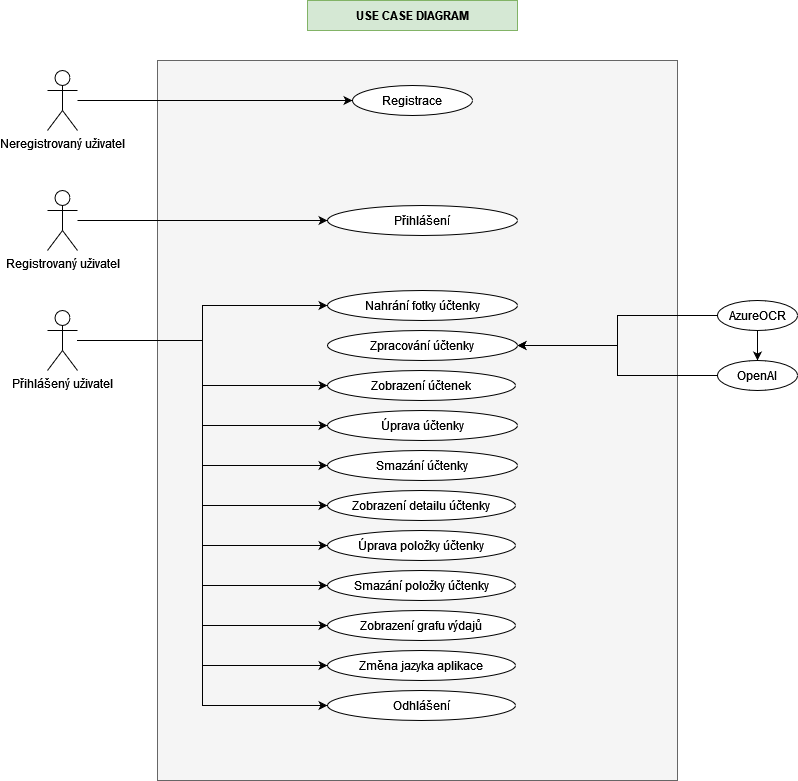

The diagram above was exported from draw.io. Its source (the exported page's mxGraphModel, read from the mxfile embedded in the PNG):
<mxGraphModel dx="1434" dy="774" grid="1" gridSize="10" guides="1" tooltips="1" connect="1" arrows="1" fold="1" page="1" pageScale="1" pageWidth="850" pageHeight="1100" math="0" shadow="0">
  <root>
    <mxCell id="0" />
    <mxCell id="1" parent="0" />
    <mxCell id="bLT1GOkX8yQKAqGvZ9yk-40" value="" style="rounded=0;whiteSpace=wrap;html=1;labelBackgroundColor=#D5E8D4;fillColor=#f5f5f5;strokeColor=#666666;fontColor=#333333;" vertex="1" parent="1">
      <mxGeometry x="160" y="70" width="520" height="720" as="geometry" />
    </mxCell>
    <mxCell id="bLT1GOkX8yQKAqGvZ9yk-11" style="edgeStyle=orthogonalEdgeStyle;rounded=0;orthogonalLoop=1;jettySize=auto;html=1;entryX=0;entryY=0.5;entryDx=0;entryDy=0;" edge="1" parent="1" source="bLT1GOkX8yQKAqGvZ9yk-1" target="bLT1GOkX8yQKAqGvZ9yk-9">
      <mxGeometry relative="1" as="geometry" />
    </mxCell>
    <mxCell id="bLT1GOkX8yQKAqGvZ9yk-1" value="Neregistrovaný uživatel" style="shape=umlActor;verticalLabelPosition=bottom;verticalAlign=top;html=1;outlineConnect=0;" vertex="1" parent="1">
      <mxGeometry x="50" y="80" width="30" height="60" as="geometry" />
    </mxCell>
    <mxCell id="bLT1GOkX8yQKAqGvZ9yk-2" value="&lt;b style=&quot;background-color: rgb(213, 232, 212);&quot;&gt;USE CASE DIAGRAM&lt;/b&gt;" style="text;html=1;align=center;verticalAlign=middle;whiteSpace=wrap;rounded=0;fillColor=#d5e8d4;strokeColor=#82b366;" vertex="1" parent="1">
      <mxGeometry x="310" y="10" width="210" height="30" as="geometry" />
    </mxCell>
    <mxCell id="bLT1GOkX8yQKAqGvZ9yk-23" style="edgeStyle=orthogonalEdgeStyle;rounded=0;orthogonalLoop=1;jettySize=auto;html=1;" edge="1" parent="1" source="bLT1GOkX8yQKAqGvZ9yk-3" target="bLT1GOkX8yQKAqGvZ9yk-13">
      <mxGeometry relative="1" as="geometry" />
    </mxCell>
    <mxCell id="bLT1GOkX8yQKAqGvZ9yk-3" value="Registrovaný uživatel" style="shape=umlActor;verticalLabelPosition=bottom;verticalAlign=top;html=1;outlineConnect=0;" vertex="1" parent="1">
      <mxGeometry x="50" y="200" width="30" height="60" as="geometry" />
    </mxCell>
    <mxCell id="bLT1GOkX8yQKAqGvZ9yk-24" style="edgeStyle=orthogonalEdgeStyle;rounded=0;orthogonalLoop=1;jettySize=auto;html=1;entryX=0;entryY=0.5;entryDx=0;entryDy=0;" edge="1" parent="1" source="bLT1GOkX8yQKAqGvZ9yk-4" target="bLT1GOkX8yQKAqGvZ9yk-14">
      <mxGeometry relative="1" as="geometry" />
    </mxCell>
    <mxCell id="bLT1GOkX8yQKAqGvZ9yk-26" style="edgeStyle=orthogonalEdgeStyle;rounded=0;orthogonalLoop=1;jettySize=auto;html=1;entryX=0;entryY=0.5;entryDx=0;entryDy=0;" edge="1" parent="1" source="bLT1GOkX8yQKAqGvZ9yk-4" target="bLT1GOkX8yQKAqGvZ9yk-16">
      <mxGeometry relative="1" as="geometry" />
    </mxCell>
    <mxCell id="bLT1GOkX8yQKAqGvZ9yk-27" style="edgeStyle=orthogonalEdgeStyle;rounded=0;orthogonalLoop=1;jettySize=auto;html=1;entryX=0;entryY=0.5;entryDx=0;entryDy=0;" edge="1" parent="1" source="bLT1GOkX8yQKAqGvZ9yk-4" target="bLT1GOkX8yQKAqGvZ9yk-17">
      <mxGeometry relative="1" as="geometry" />
    </mxCell>
    <mxCell id="bLT1GOkX8yQKAqGvZ9yk-28" style="edgeStyle=orthogonalEdgeStyle;rounded=0;orthogonalLoop=1;jettySize=auto;html=1;entryX=0;entryY=0.5;entryDx=0;entryDy=0;" edge="1" parent="1" source="bLT1GOkX8yQKAqGvZ9yk-4" target="bLT1GOkX8yQKAqGvZ9yk-18">
      <mxGeometry relative="1" as="geometry" />
    </mxCell>
    <mxCell id="bLT1GOkX8yQKAqGvZ9yk-29" style="edgeStyle=orthogonalEdgeStyle;rounded=0;orthogonalLoop=1;jettySize=auto;html=1;entryX=0;entryY=0.5;entryDx=0;entryDy=0;" edge="1" parent="1" source="bLT1GOkX8yQKAqGvZ9yk-4" target="bLT1GOkX8yQKAqGvZ9yk-20">
      <mxGeometry relative="1" as="geometry" />
    </mxCell>
    <mxCell id="bLT1GOkX8yQKAqGvZ9yk-30" style="edgeStyle=orthogonalEdgeStyle;rounded=0;orthogonalLoop=1;jettySize=auto;html=1;entryX=0;entryY=0.5;entryDx=0;entryDy=0;" edge="1" parent="1" source="bLT1GOkX8yQKAqGvZ9yk-4" target="bLT1GOkX8yQKAqGvZ9yk-19">
      <mxGeometry relative="1" as="geometry" />
    </mxCell>
    <mxCell id="bLT1GOkX8yQKAqGvZ9yk-31" style="edgeStyle=orthogonalEdgeStyle;rounded=0;orthogonalLoop=1;jettySize=auto;html=1;entryX=0;entryY=0.5;entryDx=0;entryDy=0;" edge="1" parent="1" source="bLT1GOkX8yQKAqGvZ9yk-4" target="bLT1GOkX8yQKAqGvZ9yk-21">
      <mxGeometry relative="1" as="geometry" />
    </mxCell>
    <mxCell id="bLT1GOkX8yQKAqGvZ9yk-37" style="edgeStyle=orthogonalEdgeStyle;rounded=0;orthogonalLoop=1;jettySize=auto;html=1;entryX=0;entryY=0.5;entryDx=0;entryDy=0;" edge="1" parent="1" source="bLT1GOkX8yQKAqGvZ9yk-4" target="bLT1GOkX8yQKAqGvZ9yk-35">
      <mxGeometry relative="1" as="geometry" />
    </mxCell>
    <mxCell id="bLT1GOkX8yQKAqGvZ9yk-38" style="edgeStyle=orthogonalEdgeStyle;rounded=0;orthogonalLoop=1;jettySize=auto;html=1;entryX=0;entryY=0.5;entryDx=0;entryDy=0;" edge="1" parent="1" source="bLT1GOkX8yQKAqGvZ9yk-4" target="bLT1GOkX8yQKAqGvZ9yk-34">
      <mxGeometry relative="1" as="geometry" />
    </mxCell>
    <mxCell id="bLT1GOkX8yQKAqGvZ9yk-39" style="edgeStyle=orthogonalEdgeStyle;rounded=0;orthogonalLoop=1;jettySize=auto;html=1;entryX=0;entryY=0.5;entryDx=0;entryDy=0;" edge="1" parent="1" source="bLT1GOkX8yQKAqGvZ9yk-4" target="bLT1GOkX8yQKAqGvZ9yk-36">
      <mxGeometry relative="1" as="geometry" />
    </mxCell>
    <mxCell id="bLT1GOkX8yQKAqGvZ9yk-4" value="Přihlášený uživatel" style="shape=umlActor;verticalLabelPosition=bottom;verticalAlign=top;html=1;outlineConnect=0;" vertex="1" parent="1">
      <mxGeometry x="50" y="320" width="30" height="60" as="geometry" />
    </mxCell>
    <mxCell id="bLT1GOkX8yQKAqGvZ9yk-32" style="edgeStyle=orthogonalEdgeStyle;rounded=0;orthogonalLoop=1;jettySize=auto;html=1;exitX=0;exitY=0.5;exitDx=0;exitDy=0;entryX=1;entryY=0.5;entryDx=0;entryDy=0;" edge="1" parent="1" source="bLT1GOkX8yQKAqGvZ9yk-7" target="bLT1GOkX8yQKAqGvZ9yk-15">
      <mxGeometry relative="1" as="geometry" />
    </mxCell>
    <mxCell id="bLT1GOkX8yQKAqGvZ9yk-42" style="edgeStyle=orthogonalEdgeStyle;rounded=0;orthogonalLoop=1;jettySize=auto;html=1;exitX=0.5;exitY=1;exitDx=0;exitDy=0;entryX=0.5;entryY=0;entryDx=0;entryDy=0;" edge="1" parent="1" source="bLT1GOkX8yQKAqGvZ9yk-7" target="bLT1GOkX8yQKAqGvZ9yk-8">
      <mxGeometry relative="1" as="geometry" />
    </mxCell>
    <mxCell id="bLT1GOkX8yQKAqGvZ9yk-7" value="AzureOCR" style="ellipse;whiteSpace=wrap;html=1;" vertex="1" parent="1">
      <mxGeometry x="720" y="310" width="80" height="30" as="geometry" />
    </mxCell>
    <mxCell id="bLT1GOkX8yQKAqGvZ9yk-33" style="edgeStyle=orthogonalEdgeStyle;rounded=0;orthogonalLoop=1;jettySize=auto;html=1;entryX=1;entryY=0.5;entryDx=0;entryDy=0;" edge="1" parent="1" source="bLT1GOkX8yQKAqGvZ9yk-8" target="bLT1GOkX8yQKAqGvZ9yk-15">
      <mxGeometry relative="1" as="geometry" />
    </mxCell>
    <mxCell id="bLT1GOkX8yQKAqGvZ9yk-8" value="OpenAI" style="ellipse;whiteSpace=wrap;html=1;" vertex="1" parent="1">
      <mxGeometry x="720" y="370" width="80" height="30" as="geometry" />
    </mxCell>
    <mxCell id="bLT1GOkX8yQKAqGvZ9yk-9" value="Registrace" style="ellipse;whiteSpace=wrap;html=1;" vertex="1" parent="1">
      <mxGeometry x="355" y="95" width="120" height="30" as="geometry" />
    </mxCell>
    <mxCell id="bLT1GOkX8yQKAqGvZ9yk-13" value="Přihlášení" style="ellipse;whiteSpace=wrap;html=1;" vertex="1" parent="1">
      <mxGeometry x="330" y="215" width="190" height="30" as="geometry" />
    </mxCell>
    <mxCell id="bLT1GOkX8yQKAqGvZ9yk-14" value="Nahrání fotky účtenky" style="ellipse;whiteSpace=wrap;html=1;" vertex="1" parent="1">
      <mxGeometry x="330" y="300" width="190" height="30" as="geometry" />
    </mxCell>
    <mxCell id="bLT1GOkX8yQKAqGvZ9yk-15" value="Zpracování účtenky" style="ellipse;whiteSpace=wrap;html=1;" vertex="1" parent="1">
      <mxGeometry x="330" y="340" width="190" height="30" as="geometry" />
    </mxCell>
    <mxCell id="bLT1GOkX8yQKAqGvZ9yk-16" value="Zobrazení účtenek" style="ellipse;whiteSpace=wrap;html=1;" vertex="1" parent="1">
      <mxGeometry x="330" y="380" width="188" height="30" as="geometry" />
    </mxCell>
    <mxCell id="bLT1GOkX8yQKAqGvZ9yk-17" value="Úprava účtenky" style="ellipse;whiteSpace=wrap;html=1;" vertex="1" parent="1">
      <mxGeometry x="330" y="420" width="190" height="30" as="geometry" />
    </mxCell>
    <mxCell id="bLT1GOkX8yQKAqGvZ9yk-18" value="Smazání účtenky" style="ellipse;whiteSpace=wrap;html=1;" vertex="1" parent="1">
      <mxGeometry x="330" y="460" width="190" height="30" as="geometry" />
    </mxCell>
    <mxCell id="bLT1GOkX8yQKAqGvZ9yk-19" value="Úprava položky účtenky" style="ellipse;whiteSpace=wrap;html=1;" vertex="1" parent="1">
      <mxGeometry x="330" y="540" width="188" height="30" as="geometry" />
    </mxCell>
    <mxCell id="bLT1GOkX8yQKAqGvZ9yk-20" value="Zobrazení detailu účtenky" style="ellipse;whiteSpace=wrap;html=1;" vertex="1" parent="1">
      <mxGeometry x="330" y="500" width="188" height="30" as="geometry" />
    </mxCell>
    <mxCell id="bLT1GOkX8yQKAqGvZ9yk-21" value="Smazání položky účtenky" style="ellipse;whiteSpace=wrap;html=1;" vertex="1" parent="1">
      <mxGeometry x="330" y="580" width="188" height="30" as="geometry" />
    </mxCell>
    <mxCell id="bLT1GOkX8yQKAqGvZ9yk-34" value="Zobrazení grafu výdajů" style="ellipse;whiteSpace=wrap;html=1;" vertex="1" parent="1">
      <mxGeometry x="330" y="620" width="188" height="30" as="geometry" />
    </mxCell>
    <mxCell id="bLT1GOkX8yQKAqGvZ9yk-35" value="Změna jazyka aplikace" style="ellipse;whiteSpace=wrap;html=1;" vertex="1" parent="1">
      <mxGeometry x="330" y="660" width="188" height="30" as="geometry" />
    </mxCell>
    <mxCell id="bLT1GOkX8yQKAqGvZ9yk-36" value="Odhlášení" style="ellipse;whiteSpace=wrap;html=1;" vertex="1" parent="1">
      <mxGeometry x="330" y="700" width="188" height="30" as="geometry" />
    </mxCell>
  </root>
</mxGraphModel>